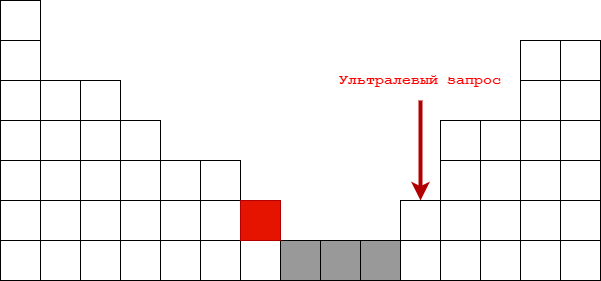

The diagram above was exported from draw.io. Its source (the exported page's mxGraphModel, read from the mxfile embedded in the PNG):
<mxGraphModel dx="1024" dy="352" grid="1" gridSize="10" guides="1" tooltips="1" connect="1" arrows="1" fold="1" page="1" pageScale="1" pageWidth="827" pageHeight="1169" math="0" shadow="0">
  <root>
    <mxCell id="0" />
    <mxCell id="1" parent="0" />
    <mxCell id="NooZI73pJMJblDx4so-t-1" value="" style="rounded=0;whiteSpace=wrap;html=1;" vertex="1" parent="1">
      <mxGeometry x="40" y="280" width="40" height="40" as="geometry" />
    </mxCell>
    <mxCell id="NooZI73pJMJblDx4so-t-6" value="" style="rounded=0;whiteSpace=wrap;html=1;" vertex="1" parent="1">
      <mxGeometry x="40" y="240" width="40" height="40" as="geometry" />
    </mxCell>
    <mxCell id="NooZI73pJMJblDx4so-t-7" value="" style="rounded=0;whiteSpace=wrap;html=1;" vertex="1" parent="1">
      <mxGeometry x="40" y="200" width="40" height="40" as="geometry" />
    </mxCell>
    <mxCell id="NooZI73pJMJblDx4so-t-8" value="" style="rounded=0;whiteSpace=wrap;html=1;" vertex="1" parent="1">
      <mxGeometry x="40" y="160" width="40" height="40" as="geometry" />
    </mxCell>
    <mxCell id="NooZI73pJMJblDx4so-t-9" value="" style="rounded=0;whiteSpace=wrap;html=1;" vertex="1" parent="1">
      <mxGeometry x="40" y="40" width="40" height="40" as="geometry" />
    </mxCell>
    <mxCell id="NooZI73pJMJblDx4so-t-15" value="" style="rounded=0;whiteSpace=wrap;html=1;" vertex="1" parent="1">
      <mxGeometry x="40" y="80" width="40" height="40" as="geometry" />
    </mxCell>
    <mxCell id="NooZI73pJMJblDx4so-t-16" value="" style="rounded=0;whiteSpace=wrap;html=1;" vertex="1" parent="1">
      <mxGeometry x="40" y="120" width="40" height="40" as="geometry" />
    </mxCell>
    <mxCell id="NooZI73pJMJblDx4so-t-17" value="" style="rounded=0;whiteSpace=wrap;html=1;" vertex="1" parent="1">
      <mxGeometry x="80" y="280" width="40" height="40" as="geometry" />
    </mxCell>
    <mxCell id="NooZI73pJMJblDx4so-t-18" value="" style="rounded=0;whiteSpace=wrap;html=1;" vertex="1" parent="1">
      <mxGeometry x="80" y="240" width="40" height="40" as="geometry" />
    </mxCell>
    <mxCell id="NooZI73pJMJblDx4so-t-19" value="" style="rounded=0;whiteSpace=wrap;html=1;" vertex="1" parent="1">
      <mxGeometry x="80" y="200" width="40" height="40" as="geometry" />
    </mxCell>
    <mxCell id="NooZI73pJMJblDx4so-t-20" value="" style="rounded=0;whiteSpace=wrap;html=1;" vertex="1" parent="1">
      <mxGeometry x="80" y="160" width="40" height="40" as="geometry" />
    </mxCell>
    <mxCell id="NooZI73pJMJblDx4so-t-22" value="" style="rounded=0;whiteSpace=wrap;html=1;" vertex="1" parent="1">
      <mxGeometry x="80" y="120" width="40" height="40" as="geometry" />
    </mxCell>
    <mxCell id="NooZI73pJMJblDx4so-t-23" value="" style="rounded=0;whiteSpace=wrap;html=1;" vertex="1" parent="1">
      <mxGeometry x="120" y="280" width="40" height="40" as="geometry" />
    </mxCell>
    <mxCell id="NooZI73pJMJblDx4so-t-24" value="" style="rounded=0;whiteSpace=wrap;html=1;" vertex="1" parent="1">
      <mxGeometry x="120" y="240" width="40" height="40" as="geometry" />
    </mxCell>
    <mxCell id="NooZI73pJMJblDx4so-t-25" value="" style="rounded=0;whiteSpace=wrap;html=1;" vertex="1" parent="1">
      <mxGeometry x="120" y="200" width="40" height="40" as="geometry" />
    </mxCell>
    <mxCell id="NooZI73pJMJblDx4so-t-26" value="" style="rounded=0;whiteSpace=wrap;html=1;" vertex="1" parent="1">
      <mxGeometry x="120" y="160" width="40" height="40" as="geometry" />
    </mxCell>
    <mxCell id="NooZI73pJMJblDx4so-t-29" value="" style="rounded=0;whiteSpace=wrap;html=1;" vertex="1" parent="1">
      <mxGeometry x="160" y="280" width="40" height="40" as="geometry" />
    </mxCell>
    <mxCell id="NooZI73pJMJblDx4so-t-30" value="" style="rounded=0;whiteSpace=wrap;html=1;" vertex="1" parent="1">
      <mxGeometry x="160" y="240" width="40" height="40" as="geometry" />
    </mxCell>
    <mxCell id="NooZI73pJMJblDx4so-t-31" value="" style="rounded=0;whiteSpace=wrap;html=1;" vertex="1" parent="1">
      <mxGeometry x="160" y="200" width="40" height="40" as="geometry" />
    </mxCell>
    <mxCell id="NooZI73pJMJblDx4so-t-32" value="" style="rounded=0;whiteSpace=wrap;html=1;" vertex="1" parent="1">
      <mxGeometry x="160" y="160" width="40" height="40" as="geometry" />
    </mxCell>
    <mxCell id="NooZI73pJMJblDx4so-t-33" value="" style="rounded=0;whiteSpace=wrap;html=1;" vertex="1" parent="1">
      <mxGeometry x="120" y="120" width="40" height="40" as="geometry" />
    </mxCell>
    <mxCell id="NooZI73pJMJblDx4so-t-47" value="" style="rounded=0;whiteSpace=wrap;html=1;" vertex="1" parent="1">
      <mxGeometry x="200" y="280" width="40" height="40" as="geometry" />
    </mxCell>
    <mxCell id="NooZI73pJMJblDx4so-t-48" value="" style="rounded=0;whiteSpace=wrap;html=1;" vertex="1" parent="1">
      <mxGeometry x="200" y="240" width="40" height="40" as="geometry" />
    </mxCell>
    <mxCell id="NooZI73pJMJblDx4so-t-49" value="" style="rounded=0;whiteSpace=wrap;html=1;" vertex="1" parent="1">
      <mxGeometry x="200" y="200" width="40" height="40" as="geometry" />
    </mxCell>
    <mxCell id="NooZI73pJMJblDx4so-t-50" value="" style="rounded=0;whiteSpace=wrap;html=1;" vertex="1" parent="1">
      <mxGeometry x="240" y="280" width="40" height="40" as="geometry" />
    </mxCell>
    <mxCell id="NooZI73pJMJblDx4so-t-51" value="" style="rounded=0;whiteSpace=wrap;html=1;" vertex="1" parent="1">
      <mxGeometry x="240" y="240" width="40" height="40" as="geometry" />
    </mxCell>
    <mxCell id="NooZI73pJMJblDx4so-t-52" value="" style="rounded=0;whiteSpace=wrap;html=1;" vertex="1" parent="1">
      <mxGeometry x="240" y="200" width="40" height="40" as="geometry" />
    </mxCell>
    <mxCell id="NooZI73pJMJblDx4so-t-53" value="" style="rounded=0;whiteSpace=wrap;html=1;" vertex="1" parent="1">
      <mxGeometry x="280" y="280" width="40" height="40" as="geometry" />
    </mxCell>
    <mxCell id="NooZI73pJMJblDx4so-t-54" value="" style="rounded=0;whiteSpace=wrap;html=1;strokeColor=#000000;fillColor=#999999;" vertex="1" parent="1">
      <mxGeometry x="320" y="280" width="40" height="40" as="geometry" />
    </mxCell>
    <mxCell id="NooZI73pJMJblDx4so-t-55" value="" style="rounded=0;whiteSpace=wrap;html=1;strokeColor=#000000;fillColor=#999999;" vertex="1" parent="1">
      <mxGeometry x="360" y="280" width="40" height="40" as="geometry" />
    </mxCell>
    <mxCell id="NooZI73pJMJblDx4so-t-56" value="" style="rounded=0;whiteSpace=wrap;html=1;strokeColor=#000000;fillColor=#999999;" vertex="1" parent="1">
      <mxGeometry x="400" y="280" width="40" height="40" as="geometry" />
    </mxCell>
    <mxCell id="NooZI73pJMJblDx4so-t-58" value="" style="rounded=0;whiteSpace=wrap;html=1;" vertex="1" parent="1">
      <mxGeometry x="440" y="280" width="40" height="40" as="geometry" />
    </mxCell>
    <mxCell id="NooZI73pJMJblDx4so-t-59" value="" style="rounded=0;whiteSpace=wrap;html=1;" vertex="1" parent="1">
      <mxGeometry x="440" y="240" width="40" height="40" as="geometry" />
    </mxCell>
    <mxCell id="NooZI73pJMJblDx4so-t-68" value="" style="rounded=0;whiteSpace=wrap;html=1;" vertex="1" parent="1">
      <mxGeometry x="480" y="280" width="40" height="40" as="geometry" />
    </mxCell>
    <mxCell id="NooZI73pJMJblDx4so-t-69" value="" style="rounded=0;whiteSpace=wrap;html=1;" vertex="1" parent="1">
      <mxGeometry x="480" y="240" width="40" height="40" as="geometry" />
    </mxCell>
    <mxCell id="NooZI73pJMJblDx4so-t-70" value="" style="rounded=0;whiteSpace=wrap;html=1;" vertex="1" parent="1">
      <mxGeometry x="480" y="200" width="40" height="40" as="geometry" />
    </mxCell>
    <mxCell id="NooZI73pJMJblDx4so-t-71" value="" style="rounded=0;whiteSpace=wrap;html=1;" vertex="1" parent="1">
      <mxGeometry x="480" y="160" width="40" height="40" as="geometry" />
    </mxCell>
    <mxCell id="NooZI73pJMJblDx4so-t-72" value="" style="rounded=0;whiteSpace=wrap;html=1;" vertex="1" parent="1">
      <mxGeometry x="520" y="280" width="40" height="40" as="geometry" />
    </mxCell>
    <mxCell id="NooZI73pJMJblDx4so-t-73" value="" style="rounded=0;whiteSpace=wrap;html=1;" vertex="1" parent="1">
      <mxGeometry x="520" y="240" width="40" height="40" as="geometry" />
    </mxCell>
    <mxCell id="NooZI73pJMJblDx4so-t-74" value="" style="rounded=0;whiteSpace=wrap;html=1;" vertex="1" parent="1">
      <mxGeometry x="520" y="200" width="40" height="40" as="geometry" />
    </mxCell>
    <mxCell id="NooZI73pJMJblDx4so-t-75" value="" style="rounded=0;whiteSpace=wrap;html=1;" vertex="1" parent="1">
      <mxGeometry x="520" y="160" width="40" height="40" as="geometry" />
    </mxCell>
    <mxCell id="NooZI73pJMJblDx4so-t-76" value="" style="rounded=0;whiteSpace=wrap;html=1;" vertex="1" parent="1">
      <mxGeometry x="560" y="280" width="40" height="40" as="geometry" />
    </mxCell>
    <mxCell id="NooZI73pJMJblDx4so-t-77" value="" style="rounded=0;whiteSpace=wrap;html=1;" vertex="1" parent="1">
      <mxGeometry x="560" y="240" width="40" height="40" as="geometry" />
    </mxCell>
    <mxCell id="NooZI73pJMJblDx4so-t-78" value="" style="rounded=0;whiteSpace=wrap;html=1;" vertex="1" parent="1">
      <mxGeometry x="560" y="200" width="40" height="40" as="geometry" />
    </mxCell>
    <mxCell id="NooZI73pJMJblDx4so-t-79" value="" style="rounded=0;whiteSpace=wrap;html=1;" vertex="1" parent="1">
      <mxGeometry x="560" y="160" width="40" height="40" as="geometry" />
    </mxCell>
    <mxCell id="NooZI73pJMJblDx4so-t-80" value="" style="rounded=0;whiteSpace=wrap;html=1;" vertex="1" parent="1">
      <mxGeometry x="600" y="280" width="40" height="40" as="geometry" />
    </mxCell>
    <mxCell id="NooZI73pJMJblDx4so-t-81" value="" style="rounded=0;whiteSpace=wrap;html=1;" vertex="1" parent="1">
      <mxGeometry x="600" y="240" width="40" height="40" as="geometry" />
    </mxCell>
    <mxCell id="NooZI73pJMJblDx4so-t-82" value="" style="rounded=0;whiteSpace=wrap;html=1;" vertex="1" parent="1">
      <mxGeometry x="600" y="200" width="40" height="40" as="geometry" />
    </mxCell>
    <mxCell id="NooZI73pJMJblDx4so-t-83" value="" style="rounded=0;whiteSpace=wrap;html=1;" vertex="1" parent="1">
      <mxGeometry x="600" y="160" width="40" height="40" as="geometry" />
    </mxCell>
    <mxCell id="NooZI73pJMJblDx4so-t-88" value="" style="rounded=0;whiteSpace=wrap;html=1;" vertex="1" parent="1">
      <mxGeometry x="560" y="120" width="40" height="40" as="geometry" />
    </mxCell>
    <mxCell id="NooZI73pJMJblDx4so-t-89" value="" style="rounded=0;whiteSpace=wrap;html=1;" vertex="1" parent="1">
      <mxGeometry x="560" y="80" width="40" height="40" as="geometry" />
    </mxCell>
    <mxCell id="NooZI73pJMJblDx4so-t-90" value="" style="rounded=0;whiteSpace=wrap;html=1;" vertex="1" parent="1">
      <mxGeometry x="600" y="120" width="40" height="40" as="geometry" />
    </mxCell>
    <mxCell id="NooZI73pJMJblDx4so-t-91" value="" style="rounded=0;whiteSpace=wrap;html=1;" vertex="1" parent="1">
      <mxGeometry x="600" y="80" width="40" height="40" as="geometry" />
    </mxCell>
    <mxCell id="NooZI73pJMJblDx4so-t-95" value="Ультралевый запрос" style="endArrow=classic;html=1;labelBackgroundColor=none;strokeColor=#B20000;fontSize=15;entryX=0.5;entryY=0;entryDx=0;entryDy=0;fontFamily=Courier New;fontColor=#FF0000;labelBorderColor=none;labelPosition=center;verticalLabelPosition=middle;align=center;verticalAlign=middle;fontStyle=1;strokeWidth=4;fillColor=#e51400;" edge="1" parent="1" target="NooZI73pJMJblDx4so-t-59">
      <mxGeometry x="-1" y="-20" width="50" height="50" relative="1" as="geometry">
        <mxPoint x="460" y="140" as="sourcePoint" />
        <mxPoint x="90" y="340" as="targetPoint" />
        <mxPoint x="20" y="-20" as="offset" />
      </mxGeometry>
    </mxCell>
    <mxCell id="NooZI73pJMJblDx4so-t-96" value="" style="rounded=0;whiteSpace=wrap;html=1;fillColor=#e51400;strokeColor=#B20000;fontColor=#ffffff;" vertex="1" parent="1">
      <mxGeometry x="280" y="240" width="40" height="40" as="geometry" />
    </mxCell>
  </root>
</mxGraphModel>